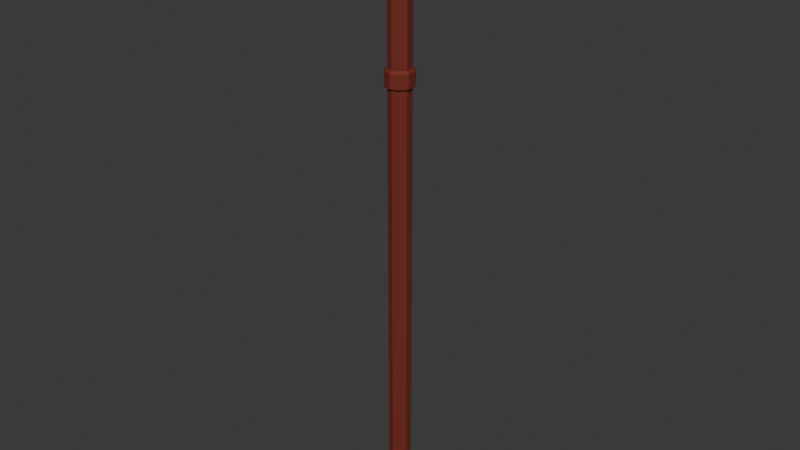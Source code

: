 # Source: pipe.blend  (saved by Blender 4.5.90; exported with 4.5.12 LTS)
import bpy
from mathutils import Matrix  # noqa: F401  (used for matrix-valued properties, if any)

bpy.ops.wm.read_factory_settings(use_empty=True)
scene = bpy.context.scene
scene.name = 'Scene'

# ---- collections
col_collection = bpy.data.collections.new('Collection'); scene.collection.children.link(col_collection)

# ---- materials (node trees are filled in below, after node groups)
mat_pipe = bpy.data.materials.new('Pipe')

# ---- material node trees
mat_pipe.use_nodes = True; mat_pipe.node_tree.nodes.clear()
_N = mat_pipe.node_tree.nodes; _L = mat_pipe.node_tree.links
n0 = _N.new('ShaderNodeBsdfPrincipled'); n0.name = 'Principled BSDF'; n0.location = (-200, 100)
n0.inputs[0].default_value = (0.2347, 0.03904, 0.02695, 1.0)
n0.inputs[1].default_value = 0.2955
n1 = _N.new('ShaderNodeOutputMaterial'); n1.name = 'Material Output'; n1.location = (200, 100)
_L.new(n0.outputs[0], n1.inputs[0])
n1.is_active_output = True

# ---- world
world_world = bpy.data.worlds.new('World'); scene.world = world_world
world_world.use_nodes = True; world_world.node_tree.nodes.clear()
_N = world_world.node_tree.nodes; _L = world_world.node_tree.links
n0 = _N.new('ShaderNodeOutputWorld'); n0.name = 'World Output'; n0.location = (300, 300)
n1 = _N.new('ShaderNodeBackground'); n1.name = 'Background'; n1.location = (10, 300)
n1.inputs[0].default_value = (0.05088, 0.05088, 0.05088, 1.0)
_L.new(n1.outputs[0], n0.inputs[0])
n0.is_active_output = True
world_world.color = (0.05088, 0.05088, 0.05088)
world_world.sun_shadow_jitter_overblur = 0.0

# ---- meshes
me_cylinder = bpy.data.meshes.new('Cylinder')
me_cylinder.from_pydata([(0.0, 1.0, -1.0), (0.0, 1.0, 1.0), (0.5878, 0.809, -1.0), (0.5878, 0.809, 1.0), (0.9511, 0.309, -1.0), (0.9511, 0.309, 1.0), (0.9511, -0.309, -1.0), (0.9511, -0.309, 1.0), (0.5878, -0.809, -1.0), (0.5878, -0.809, 1.0), (0.0, -1.0, -1.0), (0.0, -1.0, 1.0), (-0.5878, -0.809, -1.0), (-0.5878, -0.809, 1.0), (-0.9511, -0.309, -1.0), (-0.9511, -0.309, 1.0), (-0.9511, 0.309, -1.0), (-0.9511, 0.309, 1.0), (-0.5878, 0.809, -1.0), (-0.5878, 0.809, 1.0), (0.0, 1.0, 0.4842), (0.5878, 0.809, 0.4842), (0.9511, 0.309, 0.4842), (0.9511, -0.309, 0.4842), (0.5878, -0.809, 0.4842), (0.0, -1.0, 0.4842), (-0.5878, -0.809, 0.4842), (-0.9511, -0.309, 0.4842), (-0.9511, 0.309, 0.4842), (-0.5878, 0.809, 0.4842), (0.5878, 0.809, 0.4259), (0.9511, 0.309, 0.4259), (0.9511, -0.309, 0.4259), (0.5878, -0.809, 0.4259), (0.0, -1.0, 0.4259), (-0.5878, -0.809, 0.4259), (-0.9511, -0.309, 0.4259), (-0.9511, 0.309, 0.4259), (-0.5878, 0.809, 0.4259), (0.0, 1.0, 0.4259), (-4.377e-11, 1.253, 0.433), (-4.377e-11, 1.253, 0.4771), (-0.7364, 1.014, 0.4771), (-1.192, 0.3872, 0.4771), (-1.192, -0.3872, 0.4771), (-0.7364, -1.014, 0.4771), (-4.377e-11, -1.253, 0.4771), (0.7364, -1.014, 0.4771), (1.192, -0.3872, 0.4771), (1.192, 0.3872, 0.4771), (0.7364, 1.014, 0.4771), (0.7364, 1.014, 0.433), (1.192, 0.3872, 0.433), (1.192, -0.3872, 0.433), (0.7364, -1.014, 0.433), (-4.377e-11, -1.253, 0.433), (-0.7364, -1.014, 0.433), (-1.192, -0.3872, 0.433), (-1.192, 0.3872, 0.433), (-0.7364, 1.014, 0.433)], [], [(20, 1, 3, 21), (21, 3, 5, 22), (22, 5, 7, 23), (23, 7, 9, 24), (24, 9, 11, 25), (25, 11, 13, 26), (26, 13, 15, 27), (27, 15, 17, 28), (3, 1, 19, 17, 15, 13, 11, 9, 7, 5), (28, 17, 19, 29), (29, 19, 1, 20), (0, 2, 4, 6, 8, 10, 12, 14, 16, 18), (34, 33, 54, 55), (20, 21, 50, 41), (28, 29, 42, 43), (33, 32, 53, 54), (21, 22, 49, 50), (29, 20, 41, 42), (32, 31, 52, 53), (22, 23, 48, 49), (39, 38, 59, 40), (31, 30, 51, 52), (0, 39, 30, 2), (2, 30, 31, 4), (4, 31, 32, 6), (6, 32, 33, 8), (8, 33, 34, 10), (10, 34, 35, 12), (12, 35, 36, 14), (14, 36, 37, 16), (16, 37, 38, 18), (18, 38, 39, 0), (59, 42, 41, 40), (58, 43, 42, 59), (57, 44, 43, 58), (56, 45, 44, 57), (55, 46, 45, 56), (54, 47, 46, 55), (53, 48, 47, 54), (52, 49, 48, 53), (51, 50, 49, 52), (40, 41, 50, 51), (27, 28, 43, 44), (35, 34, 55, 56), (26, 27, 44, 45), (36, 35, 56, 57), (25, 26, 45, 46), (37, 36, 57, 58), (24, 25, 46, 47), (30, 39, 40, 51), (38, 37, 58, 59), (23, 24, 47, 48)])
_uv = me_cylinder.uv_layers.new(name='UVMap')
_uv.uv.foreach_set('vector', [1.0, 0.8711, 1.0, 1.0, 0.9, 1.0, 0.9, 0.8711, 0.9, 0.8711, 0.9, 1.0, 0.8, 1.0, 0.8, 0.8711, 0.8, 0.8711, 0.8, 1.0, 0.7, 1.0, 0.7, 0.8711, 0.7, 0.8711, 0.7, 1.0, 0.6, 1.0, 0.6, 0.8711, 0.6, 0.8711, 0.6, 1.0, 0.5, 1.0, 0.5, 0.8711, 0.5, 0.8711, 0.5, 1.0, 0.4, 1.0, 0.4, 0.8711, 0.4, 0.8711, 0.4, 1.0, 0.3, 1.0, 0.3, 0.8711, 0.3, 0.8711, 0.3, 1.0, 0.2, 1.0, 0.2, 0.8711, 0.3911, 0.4442, 0.25, 0.49, 0.1089, 0.4442, 0.02175, 0.3242, 0.02175, 0.1758, 0.1089, 0.05584, 0.25, 0.01, 0.3911, 0.05584, 0.4783, 0.1758, 0.4783, 0.3242, 0.2, 0.8711, 0.2, 1.0, 0.1, 1.0, 0.1, 0.8711, 0.1, 0.8711, 0.1, 1.0, -7.451e-08, 1.0, -7.451e-08, 0.8711, 0.75, 0.49, 0.8911, 0.4442, 0.9783, 0.3242, 0.9783, 0.1758, 0.8911, 0.05584, 0.75, 0.01, 0.6089, 0.05584, 0.5217, 0.1758, 0.5217, 0.3242, 0.6089, 0.4442, 0.5, 0.8565, 0.6, 0.8565, 0.6, 0.8565, 0.5, 0.8565, 1.0, 0.8711, 0.9, 0.8711, 0.9, 0.8711, 1.0, 0.8711, 0.2, 0.8711, 0.1, 0.8711, 0.1, 0.8711, 0.2, 0.8711, 0.6, 0.8565, 0.7, 0.8565, 0.7, 0.8565, 0.6, 0.8565, 0.9, 0.8711, 0.8, 0.8711, 0.8, 0.8711, 0.9, 0.8711, 0.1, 0.8711, -7.451e-08, 0.8711, -7.451e-08, 0.8711, 0.1, 0.8711, 0.7, 0.8565, 0.8, 0.8565, 0.8, 0.8565, 0.7, 0.8565, 0.8, 0.8711, 0.7, 0.8711, 0.7, 0.8711, 0.8, 0.8711, -7.451e-08, 0.8565, 0.1, 0.8565, 0.1, 0.8565, -7.451e-08, 0.8565, 0.8, 0.8565, 0.9, 0.8565, 0.9, 0.8565, 0.8, 0.8565, 1.0, 0.5, 1.0, 0.8565, 0.9, 0.8565, 0.9, 0.5, 0.9, 0.5, 0.9, 0.8565, 0.8, 0.8565, 0.8, 0.5, 0.8, 0.5, 0.8, 0.8565, 0.7, 0.8565, 0.7, 0.5, 0.7, 0.5, 0.7, 0.8565, 0.6, 0.8565, 0.6, 0.5, 0.6, 0.5, 0.6, 0.8565, 0.5, 0.8565, 0.5, 0.5, 0.5, 0.5, 0.5, 0.8565, 0.4, 0.8565, 0.4, 0.5, 0.4, 0.5, 0.4, 0.8565, 0.3, 0.8565, 0.3, 0.5, 0.3, 0.5, 0.3, 0.8565, 0.2, 0.8565, 0.2, 0.5, 0.2, 0.5, 0.2, 0.8565, 0.1, 0.8565, 0.1, 0.5, 0.1, 0.5, 0.1, 0.8565, -7.451e-08, 0.8565, -7.451e-08, 0.5, 0.1, 0.8565, 0.1, 0.8711, -7.451e-08, 0.8711, -7.451e-08, 0.8565, 0.2, 0.8565, 0.2, 0.8711, 0.1, 0.8711, 0.1, 0.8565, 0.3, 0.8565, 0.3, 0.8711, 0.2, 0.8711, 0.2, 0.8565, 0.4, 0.8565, 0.4, 0.8711, 0.3, 0.8711, 0.3, 0.8565, 0.5, 0.8565, 0.5, 0.8711, 0.4, 0.8711, 0.4, 0.8565, 0.6, 0.8565, 0.6, 0.8711, 0.5, 0.8711, 0.5, 0.8565, 0.7, 0.8565, 0.7, 0.8711, 0.6, 0.8711, 0.6, 0.8565, 0.8, 0.8565, 0.8, 0.8711, 0.7, 0.8711, 0.7, 0.8565, 0.9, 0.8565, 0.9, 0.8711, 0.8, 0.8711, 0.8, 0.8565, 1.0, 0.8565, 1.0, 0.8711, 0.9, 0.8711, 0.9, 0.8565, 0.3, 0.8711, 0.2, 0.8711, 0.2, 0.8711, 0.3, 0.8711, 0.4, 0.8565, 0.5, 0.8565, 0.5, 0.8565, 0.4, 0.8565, 0.4, 0.8711, 0.3, 0.8711, 0.3, 0.8711, 0.4, 0.8711, 0.3, 0.8565, 0.4, 0.8565, 0.4, 0.8565, 0.3, 0.8565, 0.5, 0.8711, 0.4, 0.8711, 0.4, 0.8711, 0.5, 0.8711, 0.2, 0.8565, 0.3, 0.8565, 0.3, 0.8565, 0.2, 0.8565, 0.6, 0.8711, 0.5, 0.8711, 0.5, 0.8711, 0.6, 0.8711, 0.9, 0.8565, 1.0, 0.8565, 1.0, 0.8565, 0.9, 0.8565, 0.1, 0.8565, 0.2, 0.8565, 0.2, 0.8565, 0.1, 0.8565, 0.7, 0.8711, 0.6, 0.8711, 0.6, 0.8711, 0.7, 0.8711])
me_cylinder.materials.append(mat_pipe)
me_cylinder.update()

# ---- objects
ob_cylinder = bpy.data.objects.new('Cylinder', me_cylinder)

# ---- transforms, parenting, visibility, modifiers, constraints
ob_cylinder.location = (0.0, 0.0, 4.283)
ob_cylinder.scale = (0.1569, 0.1569, 4.34)

# ---- collection membership
col_collection.objects.link(ob_cylinder)

# ---- scene / render settings (as saved in the file)
scene.frame_start = 1; scene.frame_end = 250; scene.frame_set(1)
scene.render.engine = 'BLENDER_EEVEE_NEXT'
bpy.context.view_layer.update()

# ---- added for rendering (the .blend has no active camera and no usable light): camera, sun
cam_auto = bpy.data.cameras.new('AutoCamera')
cam_auto.lens = 50.0
cam_auto.sensor_width = 36.0
cam_auto.clip_end = 1000.0
ob_auto_camera = bpy.data.objects.new('AutoCamera', cam_auto)
scene.collection.objects.link(ob_auto_camera)
ob_auto_camera.location = (8.04642, -9.6557, 10.7204)
ob_auto_camera.rotation_euler = (1.09748, -7.21219e-08, 0.694738)
scene.camera = ob_auto_camera
light_auto_sun = bpy.data.lights.new('AutoSun', 'SUN')
light_auto_sun.energy = 3.0
light_auto_sun.angle = 0.0523599
ob_auto_sun = bpy.data.objects.new('AutoSun', light_auto_sun)
scene.collection.objects.link(ob_auto_sun)
ob_auto_sun.rotation_euler = (0.872665, 0.174533, 0.523599)
bpy.context.view_layer.update()
